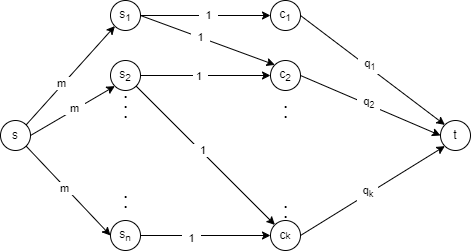

The diagram above was exported from draw.io. Its source (the exported page's mxGraphModel, read from the mxfile embedded in the PNG):
<mxGraphModel dx="678" dy="393" grid="1" gridSize="10" guides="1" tooltips="1" connect="1" arrows="1" fold="1" page="1" pageScale="1" pageWidth="850" pageHeight="1100" math="0" shadow="0">
  <root>
    <mxCell id="0" />
    <mxCell id="1" parent="0" />
    <mxCell id="SDZrY5KjADmNB3Jd2BWx-1" value="s" style="ellipse;whiteSpace=wrap;html=1;aspect=fixed;" vertex="1" parent="1">
      <mxGeometry x="90" y="200" width="30" height="30" as="geometry" />
    </mxCell>
    <mxCell id="SDZrY5KjADmNB3Jd2BWx-2" value="s&lt;sub&gt;1&lt;/sub&gt;" style="ellipse;whiteSpace=wrap;html=1;aspect=fixed;" vertex="1" parent="1">
      <mxGeometry x="200" y="80" width="30" height="30" as="geometry" />
    </mxCell>
    <mxCell id="SDZrY5KjADmNB3Jd2BWx-3" value="s&lt;sub&gt;2&lt;/sub&gt;" style="ellipse;whiteSpace=wrap;html=1;aspect=fixed;" vertex="1" parent="1">
      <mxGeometry x="200" y="140" width="30" height="30" as="geometry" />
    </mxCell>
    <mxCell id="SDZrY5KjADmNB3Jd2BWx-4" value="s&lt;sub&gt;n&lt;/sub&gt;" style="ellipse;whiteSpace=wrap;html=1;aspect=fixed;" vertex="1" parent="1">
      <mxGeometry x="200" y="300" width="30" height="30" as="geometry" />
    </mxCell>
    <mxCell id="SDZrY5KjADmNB3Jd2BWx-5" value="c&lt;sub&gt;1&lt;/sub&gt;" style="ellipse;whiteSpace=wrap;html=1;aspect=fixed;" vertex="1" parent="1">
      <mxGeometry x="360" y="80" width="30" height="30" as="geometry" />
    </mxCell>
    <mxCell id="SDZrY5KjADmNB3Jd2BWx-6" value="c&lt;sub&gt;2&lt;/sub&gt;" style="ellipse;whiteSpace=wrap;html=1;aspect=fixed;" vertex="1" parent="1">
      <mxGeometry x="360" y="140" width="30" height="30" as="geometry" />
    </mxCell>
    <mxCell id="SDZrY5KjADmNB3Jd2BWx-7" value="c&lt;span style=&quot;font-size: 10px;&quot;&gt;k&lt;/span&gt;" style="ellipse;whiteSpace=wrap;html=1;aspect=fixed;" vertex="1" parent="1">
      <mxGeometry x="360" y="300" width="30" height="30" as="geometry" />
    </mxCell>
    <mxCell id="SDZrY5KjADmNB3Jd2BWx-8" value="t" style="ellipse;whiteSpace=wrap;html=1;aspect=fixed;" vertex="1" parent="1">
      <mxGeometry x="530" y="200" width="30" height="30" as="geometry" />
    </mxCell>
    <mxCell id="SDZrY5KjADmNB3Jd2BWx-9" value="" style="endArrow=classic;html=1;rounded=0;exitX=1;exitY=0;exitDx=0;exitDy=0;entryX=0;entryY=1;entryDx=0;entryDy=0;" edge="1" parent="1" source="SDZrY5KjADmNB3Jd2BWx-1" target="SDZrY5KjADmNB3Jd2BWx-2">
      <mxGeometry width="50" height="50" relative="1" as="geometry">
        <mxPoint x="260" y="240" as="sourcePoint" />
        <mxPoint x="310" y="190" as="targetPoint" />
      </mxGeometry>
    </mxCell>
    <mxCell id="IFqMGoEftCDM_etifNPu-13" value="&amp;nbsp; m&amp;nbsp;&amp;nbsp;" style="edgeLabel;html=1;align=center;verticalAlign=middle;resizable=0;points=[];" vertex="1" connectable="0" parent="SDZrY5KjADmNB3Jd2BWx-9">
      <mxGeometry x="-0.1879" y="2" relative="1" as="geometry">
        <mxPoint as="offset" />
      </mxGeometry>
    </mxCell>
    <mxCell id="SDZrY5KjADmNB3Jd2BWx-10" value="" style="endArrow=classic;html=1;rounded=0;exitX=1;exitY=0.5;exitDx=0;exitDy=0;entryX=0;entryY=1;entryDx=0;entryDy=0;" edge="1" parent="1" source="SDZrY5KjADmNB3Jd2BWx-1" target="SDZrY5KjADmNB3Jd2BWx-3">
      <mxGeometry width="50" height="50" relative="1" as="geometry">
        <mxPoint x="260" y="240" as="sourcePoint" />
        <mxPoint x="310" y="190" as="targetPoint" />
      </mxGeometry>
    </mxCell>
    <mxCell id="IFqMGoEftCDM_etifNPu-14" value="&amp;nbsp; m&amp;nbsp;&amp;nbsp;" style="edgeLabel;html=1;align=center;verticalAlign=middle;resizable=0;points=[];" vertex="1" connectable="0" parent="SDZrY5KjADmNB3Jd2BWx-10">
      <mxGeometry x="0.0528" y="2" relative="1" as="geometry">
        <mxPoint as="offset" />
      </mxGeometry>
    </mxCell>
    <mxCell id="SDZrY5KjADmNB3Jd2BWx-11" value="" style="endArrow=classic;html=1;rounded=0;exitX=1;exitY=1;exitDx=0;exitDy=0;entryX=0;entryY=0.5;entryDx=0;entryDy=0;" edge="1" parent="1" source="SDZrY5KjADmNB3Jd2BWx-1" target="SDZrY5KjADmNB3Jd2BWx-4">
      <mxGeometry width="50" height="50" relative="1" as="geometry">
        <mxPoint x="260" y="240" as="sourcePoint" />
        <mxPoint x="187" y="309" as="targetPoint" />
      </mxGeometry>
    </mxCell>
    <mxCell id="IFqMGoEftCDM_etifNPu-15" value="&amp;nbsp; m&amp;nbsp;&amp;nbsp;" style="edgeLabel;html=1;align=center;verticalAlign=middle;resizable=0;points=[];" vertex="1" connectable="0" parent="SDZrY5KjADmNB3Jd2BWx-11">
      <mxGeometry x="-0.0893" y="-1" relative="1" as="geometry">
        <mxPoint as="offset" />
      </mxGeometry>
    </mxCell>
    <mxCell id="SDZrY5KjADmNB3Jd2BWx-12" value="" style="endArrow=classic;html=1;rounded=0;exitX=1;exitY=0.5;exitDx=0;exitDy=0;entryX=0;entryY=0;entryDx=0;entryDy=0;" edge="1" parent="1" source="SDZrY5KjADmNB3Jd2BWx-5" target="SDZrY5KjADmNB3Jd2BWx-8">
      <mxGeometry width="50" height="50" relative="1" as="geometry">
        <mxPoint x="260" y="240" as="sourcePoint" />
        <mxPoint x="310" y="190" as="targetPoint" />
      </mxGeometry>
    </mxCell>
    <mxCell id="IFqMGoEftCDM_etifNPu-21" value="&amp;nbsp; q&lt;sub&gt;1&amp;nbsp;&amp;nbsp;&lt;/sub&gt;" style="edgeLabel;html=1;align=center;verticalAlign=middle;resizable=0;points=[];" vertex="1" connectable="0" parent="SDZrY5KjADmNB3Jd2BWx-12">
      <mxGeometry x="-0.0733" y="2" relative="1" as="geometry">
        <mxPoint as="offset" />
      </mxGeometry>
    </mxCell>
    <mxCell id="SDZrY5KjADmNB3Jd2BWx-13" value="" style="endArrow=classic;html=1;rounded=0;exitX=1;exitY=0.5;exitDx=0;exitDy=0;entryX=0;entryY=0.5;entryDx=0;entryDy=0;" edge="1" parent="1" source="SDZrY5KjADmNB3Jd2BWx-6" target="SDZrY5KjADmNB3Jd2BWx-8">
      <mxGeometry width="50" height="50" relative="1" as="geometry">
        <mxPoint x="260" y="240" as="sourcePoint" />
        <mxPoint x="310" y="190" as="targetPoint" />
      </mxGeometry>
    </mxCell>
    <mxCell id="IFqMGoEftCDM_etifNPu-22" value="&amp;nbsp; q&lt;sub&gt;2&amp;nbsp;&amp;nbsp;&lt;/sub&gt;" style="edgeLabel;html=1;align=center;verticalAlign=middle;resizable=0;points=[];" vertex="1" connectable="0" parent="SDZrY5KjADmNB3Jd2BWx-13">
      <mxGeometry x="-0.0379" y="1" relative="1" as="geometry">
        <mxPoint as="offset" />
      </mxGeometry>
    </mxCell>
    <mxCell id="SDZrY5KjADmNB3Jd2BWx-14" value="" style="endArrow=classic;html=1;rounded=0;exitX=1;exitY=0.5;exitDx=0;exitDy=0;entryX=0;entryY=1;entryDx=0;entryDy=0;" edge="1" parent="1" source="SDZrY5KjADmNB3Jd2BWx-7" target="SDZrY5KjADmNB3Jd2BWx-8">
      <mxGeometry width="50" height="50" relative="1" as="geometry">
        <mxPoint x="260" y="240" as="sourcePoint" />
        <mxPoint x="310" y="190" as="targetPoint" />
      </mxGeometry>
    </mxCell>
    <mxCell id="IFqMGoEftCDM_etifNPu-23" value="&amp;nbsp; q&lt;sub&gt;k&amp;nbsp;&amp;nbsp;&lt;/sub&gt;" style="edgeLabel;html=1;align=center;verticalAlign=middle;resizable=0;points=[];" vertex="1" connectable="0" parent="SDZrY5KjADmNB3Jd2BWx-14">
      <mxGeometry x="-0.0593" y="2" relative="1" as="geometry">
        <mxPoint as="offset" />
      </mxGeometry>
    </mxCell>
    <mxCell id="SDZrY5KjADmNB3Jd2BWx-15" value="" style="endArrow=classic;html=1;rounded=0;exitX=1;exitY=0.5;exitDx=0;exitDy=0;entryX=0;entryY=0.5;entryDx=0;entryDy=0;" edge="1" parent="1" source="SDZrY5KjADmNB3Jd2BWx-2" target="SDZrY5KjADmNB3Jd2BWx-5">
      <mxGeometry width="50" height="50" relative="1" as="geometry">
        <mxPoint x="260" y="240" as="sourcePoint" />
        <mxPoint x="310" y="190" as="targetPoint" />
      </mxGeometry>
    </mxCell>
    <mxCell id="IFqMGoEftCDM_etifNPu-16" value="&amp;nbsp; 1&amp;nbsp;&amp;nbsp;" style="edgeLabel;html=1;align=center;verticalAlign=middle;resizable=0;points=[];" vertex="1" connectable="0" parent="SDZrY5KjADmNB3Jd2BWx-15">
      <mxGeometry x="0.035" y="1" relative="1" as="geometry">
        <mxPoint as="offset" />
      </mxGeometry>
    </mxCell>
    <mxCell id="SDZrY5KjADmNB3Jd2BWx-16" value="" style="endArrow=classic;html=1;rounded=0;exitX=1;exitY=0.5;exitDx=0;exitDy=0;entryX=0;entryY=0;entryDx=0;entryDy=0;" edge="1" parent="1" source="SDZrY5KjADmNB3Jd2BWx-2" target="SDZrY5KjADmNB3Jd2BWx-6">
      <mxGeometry width="50" height="50" relative="1" as="geometry">
        <mxPoint x="260" y="240" as="sourcePoint" />
        <mxPoint x="310" y="190" as="targetPoint" />
      </mxGeometry>
    </mxCell>
    <mxCell id="IFqMGoEftCDM_etifNPu-17" value="&amp;nbsp; 1&amp;nbsp;&amp;nbsp;" style="edgeLabel;html=1;align=center;verticalAlign=middle;resizable=0;points=[];" vertex="1" connectable="0" parent="SDZrY5KjADmNB3Jd2BWx-16">
      <mxGeometry x="-0.1167" relative="1" as="geometry">
        <mxPoint as="offset" />
      </mxGeometry>
    </mxCell>
    <mxCell id="SDZrY5KjADmNB3Jd2BWx-17" value="" style="endArrow=classic;html=1;rounded=0;exitX=1;exitY=0.5;exitDx=0;exitDy=0;entryX=0;entryY=0.5;entryDx=0;entryDy=0;" edge="1" parent="1" source="SDZrY5KjADmNB3Jd2BWx-3" target="SDZrY5KjADmNB3Jd2BWx-6">
      <mxGeometry width="50" height="50" relative="1" as="geometry">
        <mxPoint x="260" y="240" as="sourcePoint" />
        <mxPoint x="360" y="190" as="targetPoint" />
      </mxGeometry>
    </mxCell>
    <mxCell id="IFqMGoEftCDM_etifNPu-18" value="&amp;nbsp;1&amp;nbsp;&amp;nbsp;" style="edgeLabel;html=1;align=center;verticalAlign=middle;resizable=0;points=[];" vertex="1" connectable="0" parent="SDZrY5KjADmNB3Jd2BWx-17">
      <mxGeometry x="-0.0881" relative="1" as="geometry">
        <mxPoint as="offset" />
      </mxGeometry>
    </mxCell>
    <mxCell id="SDZrY5KjADmNB3Jd2BWx-18" value="" style="endArrow=classic;html=1;rounded=0;exitX=1;exitY=1;exitDx=0;exitDy=0;entryX=0;entryY=0;entryDx=0;entryDy=0;" edge="1" parent="1" source="SDZrY5KjADmNB3Jd2BWx-3" target="SDZrY5KjADmNB3Jd2BWx-7">
      <mxGeometry width="50" height="50" relative="1" as="geometry">
        <mxPoint x="260" y="240" as="sourcePoint" />
        <mxPoint x="310" y="190" as="targetPoint" />
      </mxGeometry>
    </mxCell>
    <mxCell id="IFqMGoEftCDM_etifNPu-19" value="&amp;nbsp; &amp;nbsp;1&amp;nbsp;&amp;nbsp;" style="edgeLabel;html=1;align=center;verticalAlign=middle;resizable=0;points=[];" vertex="1" connectable="0" parent="SDZrY5KjADmNB3Jd2BWx-18">
      <mxGeometry x="-0.077" y="1" relative="1" as="geometry">
        <mxPoint as="offset" />
      </mxGeometry>
    </mxCell>
    <mxCell id="SDZrY5KjADmNB3Jd2BWx-19" value="" style="endArrow=classic;html=1;rounded=0;exitX=1;exitY=0.5;exitDx=0;exitDy=0;entryX=0;entryY=0.5;entryDx=0;entryDy=0;" edge="1" parent="1" source="SDZrY5KjADmNB3Jd2BWx-4" target="SDZrY5KjADmNB3Jd2BWx-7">
      <mxGeometry width="50" height="50" relative="1" as="geometry">
        <mxPoint x="260" y="240" as="sourcePoint" />
        <mxPoint x="310" y="190" as="targetPoint" />
      </mxGeometry>
    </mxCell>
    <mxCell id="IFqMGoEftCDM_etifNPu-20" value="&amp;nbsp; 1&amp;nbsp;&amp;nbsp;" style="edgeLabel;html=1;align=center;verticalAlign=middle;resizable=0;points=[];" vertex="1" connectable="0" parent="SDZrY5KjADmNB3Jd2BWx-19">
      <mxGeometry x="-0.2265" y="-2" relative="1" as="geometry">
        <mxPoint as="offset" />
      </mxGeometry>
    </mxCell>
    <mxCell id="IFqMGoEftCDM_etifNPu-1" value="&lt;font style=&quot;font-size: 20px;&quot;&gt;.&lt;/font&gt;" style="text;html=1;align=center;verticalAlign=middle;resizable=0;points=[];autosize=1;strokeColor=none;fillColor=none;" vertex="1" parent="1">
      <mxGeometry x="200" y="150" width="30" height="40" as="geometry" />
    </mxCell>
    <mxCell id="IFqMGoEftCDM_etifNPu-2" value="&lt;font style=&quot;font-size: 20px;&quot;&gt;.&lt;/font&gt;" style="text;html=1;align=center;verticalAlign=middle;resizable=0;points=[];autosize=1;strokeColor=none;fillColor=none;" vertex="1" parent="1">
      <mxGeometry x="200" y="160" width="30" height="40" as="geometry" />
    </mxCell>
    <mxCell id="IFqMGoEftCDM_etifNPu-3" value="&lt;font style=&quot;font-size: 20px;&quot;&gt;.&lt;/font&gt;" style="text;html=1;align=center;verticalAlign=middle;resizable=0;points=[];autosize=1;strokeColor=none;fillColor=none;" vertex="1" parent="1">
      <mxGeometry x="200" y="170" width="30" height="40" as="geometry" />
    </mxCell>
    <mxCell id="IFqMGoEftCDM_etifNPu-4" value="&lt;font style=&quot;font-size: 20px;&quot;&gt;.&lt;/font&gt;" style="text;html=1;align=center;verticalAlign=middle;resizable=0;points=[];autosize=1;strokeColor=none;fillColor=none;" vertex="1" parent="1">
      <mxGeometry x="360" y="160" width="30" height="40" as="geometry" />
    </mxCell>
    <mxCell id="IFqMGoEftCDM_etifNPu-5" value="&lt;font style=&quot;font-size: 20px;&quot;&gt;.&lt;/font&gt;" style="text;html=1;align=center;verticalAlign=middle;resizable=0;points=[];autosize=1;strokeColor=none;fillColor=none;" vertex="1" parent="1">
      <mxGeometry x="360" y="170" width="30" height="40" as="geometry" />
    </mxCell>
    <mxCell id="IFqMGoEftCDM_etifNPu-6" value="&lt;font style=&quot;font-size: 20px;&quot;&gt;.&lt;/font&gt;" style="text;html=1;align=center;verticalAlign=middle;resizable=0;points=[];autosize=1;strokeColor=none;fillColor=none;" vertex="1" parent="1">
      <mxGeometry x="200" y="260" width="30" height="40" as="geometry" />
    </mxCell>
    <mxCell id="IFqMGoEftCDM_etifNPu-7" value="&lt;font style=&quot;font-size: 20px;&quot;&gt;.&lt;/font&gt;" style="text;html=1;align=center;verticalAlign=middle;resizable=0;points=[];autosize=1;strokeColor=none;fillColor=none;" vertex="1" parent="1">
      <mxGeometry x="200" y="250" width="30" height="40" as="geometry" />
    </mxCell>
    <mxCell id="IFqMGoEftCDM_etifNPu-8" value="&lt;font style=&quot;font-size: 20px;&quot;&gt;.&lt;/font&gt;" style="text;html=1;align=center;verticalAlign=middle;resizable=0;points=[];autosize=1;strokeColor=none;fillColor=none;" vertex="1" parent="1">
      <mxGeometry x="360" y="260" width="30" height="40" as="geometry" />
    </mxCell>
    <mxCell id="IFqMGoEftCDM_etifNPu-9" value="&lt;font style=&quot;font-size: 20px;&quot;&gt;.&lt;/font&gt;" style="text;html=1;align=center;verticalAlign=middle;resizable=0;points=[];autosize=1;strokeColor=none;fillColor=none;" vertex="1" parent="1">
      <mxGeometry x="360" y="270" width="30" height="40" as="geometry" />
    </mxCell>
  </root>
</mxGraphModel>